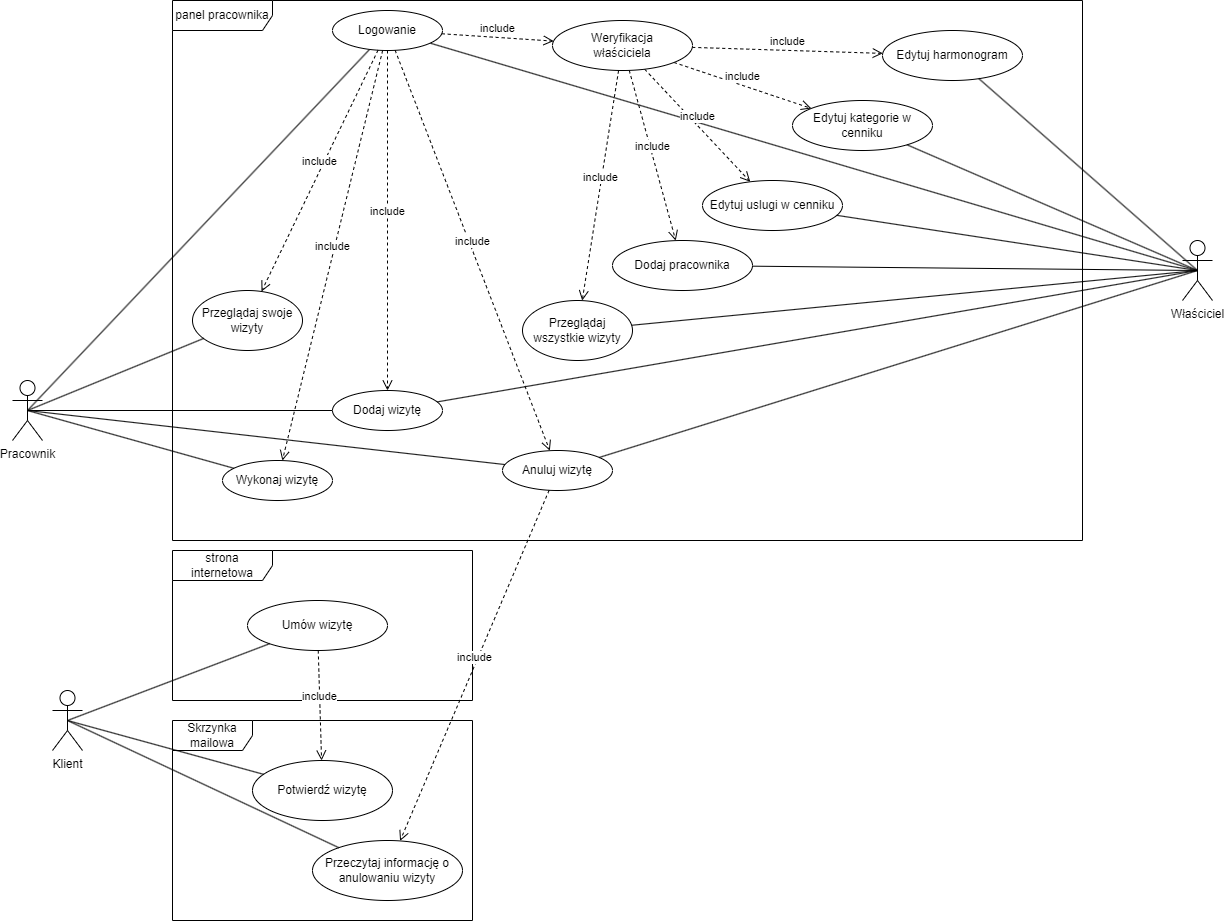

The diagram above was exported from draw.io. Its source (the exported page's mxGraphModel, read from the mxfile embedded in the PNG):
<mxGraphModel dx="1434" dy="768" grid="1" gridSize="10" guides="1" tooltips="1" connect="1" arrows="1" fold="1" page="1" pageScale="1" pageWidth="1169" pageHeight="827" math="0" shadow="0">
  <root>
    <mxCell id="0" />
    <mxCell id="1" parent="0" />
    <mxCell id="iSfJ8ThQdjmSCjIOqlOa-1" value="Właściciel" style="shape=umlActor;verticalLabelPosition=bottom;verticalAlign=top;html=1;" parent="1" vertex="1">
      <mxGeometry x="1240" y="270" width="30" height="60" as="geometry" />
    </mxCell>
    <mxCell id="iSfJ8ThQdjmSCjIOqlOa-2" value="Pracownik" style="shape=umlActor;verticalLabelPosition=bottom;verticalAlign=top;html=1;" parent="1" vertex="1">
      <mxGeometry x="70" y="410" width="30" height="60" as="geometry" />
    </mxCell>
    <mxCell id="iSfJ8ThQdjmSCjIOqlOa-4" value="Klient&lt;br&gt;" style="shape=umlActor;verticalLabelPosition=bottom;verticalAlign=top;html=1;" parent="1" vertex="1">
      <mxGeometry x="110" y="720" width="30" height="60" as="geometry" />
    </mxCell>
    <mxCell id="iSfJ8ThQdjmSCjIOqlOa-6" value="strona internetowa" style="shape=umlFrame;whiteSpace=wrap;html=1;pointerEvents=0;width=100;height=30;" parent="1" vertex="1">
      <mxGeometry x="230" y="580" width="300" height="150" as="geometry" />
    </mxCell>
    <mxCell id="iSfJ8ThQdjmSCjIOqlOa-7" value="panel pracownika" style="shape=umlFrame;whiteSpace=wrap;html=1;pointerEvents=0;width=100;height=30;" parent="1" vertex="1">
      <mxGeometry x="230" y="30" width="910" height="540" as="geometry" />
    </mxCell>
    <mxCell id="iSfJ8ThQdjmSCjIOqlOa-9" style="rounded=0;orthogonalLoop=1;jettySize=auto;html=1;entryX=0.5;entryY=0.5;entryDx=0;entryDy=0;entryPerimeter=0;endArrow=none;endFill=0;" parent="1" source="iSfJ8ThQdjmSCjIOqlOa-8" target="iSfJ8ThQdjmSCjIOqlOa-1" edge="1">
      <mxGeometry relative="1" as="geometry">
        <mxPoint x="467.7926738846809" y="70.26246219898235" as="sourcePoint" />
      </mxGeometry>
    </mxCell>
    <mxCell id="iSfJ8ThQdjmSCjIOqlOa-10" style="rounded=0;orthogonalLoop=1;jettySize=auto;html=1;entryX=0.5;entryY=0.5;entryDx=0;entryDy=0;entryPerimeter=0;endArrow=none;endFill=0;" parent="1" source="iSfJ8ThQdjmSCjIOqlOa-8" target="iSfJ8ThQdjmSCjIOqlOa-2" edge="1">
      <mxGeometry relative="1" as="geometry">
        <mxPoint x="483.09614357424016" y="76.29133094081362" as="sourcePoint" />
      </mxGeometry>
    </mxCell>
    <mxCell id="iSfJ8ThQdjmSCjIOqlOa-8" value="Logowanie" style="ellipse;whiteSpace=wrap;html=1;" parent="1" vertex="1">
      <mxGeometry x="390" y="40" width="110" height="40" as="geometry" />
    </mxCell>
    <mxCell id="iSfJ8ThQdjmSCjIOqlOa-12" value="Edytuj harmonogram" style="ellipse;whiteSpace=wrap;html=1;" parent="1" vertex="1">
      <mxGeometry x="940" y="60" width="140" height="50" as="geometry" />
    </mxCell>
    <mxCell id="iSfJ8ThQdjmSCjIOqlOa-13" style="rounded=0;orthogonalLoop=1;jettySize=auto;html=1;entryX=0.5;entryY=0.5;entryDx=0;entryDy=0;entryPerimeter=0;endArrow=none;endFill=0;" parent="1" source="iSfJ8ThQdjmSCjIOqlOa-12" target="iSfJ8ThQdjmSCjIOqlOa-1" edge="1">
      <mxGeometry relative="1" as="geometry">
        <mxPoint x="303" y="113" as="sourcePoint" />
        <mxPoint x="55" y="190" as="targetPoint" />
      </mxGeometry>
    </mxCell>
    <mxCell id="iSfJ8ThQdjmSCjIOqlOa-15" value="include&lt;br&gt;" style="html=1;verticalAlign=bottom;endArrow=open;dashed=1;endSize=8;elbow=vertical;rounded=0;" parent="1" source="iSfJ8ThQdjmSCjIOqlOa-42" target="iSfJ8ThQdjmSCjIOqlOa-12" edge="1">
      <mxGeometry relative="1" as="geometry">
        <mxPoint x="561.9649810652568" y="70.40845526311091" as="sourcePoint" />
        <mxPoint x="600" y="510" as="targetPoint" />
        <mxPoint as="offset" />
      </mxGeometry>
    </mxCell>
    <mxCell id="iSfJ8ThQdjmSCjIOqlOa-17" value="Edytuj uslugi w cenniku" style="ellipse;whiteSpace=wrap;html=1;" parent="1" vertex="1">
      <mxGeometry x="760" y="210" width="140" height="50" as="geometry" />
    </mxCell>
    <mxCell id="iSfJ8ThQdjmSCjIOqlOa-18" value="include&lt;br&gt;" style="html=1;verticalAlign=bottom;endArrow=open;dashed=1;endSize=8;elbow=vertical;rounded=0;" parent="1" source="iSfJ8ThQdjmSCjIOqlOa-42" target="iSfJ8ThQdjmSCjIOqlOa-17" edge="1">
      <mxGeometry relative="1" as="geometry">
        <mxPoint x="525.7138300703118" y="79.61687195972581" as="sourcePoint" />
        <mxPoint x="655" y="146" as="targetPoint" />
        <mxPoint as="offset" />
      </mxGeometry>
    </mxCell>
    <mxCell id="iSfJ8ThQdjmSCjIOqlOa-19" style="rounded=0;orthogonalLoop=1;jettySize=auto;html=1;entryX=0.5;entryY=0.5;entryDx=0;entryDy=0;entryPerimeter=0;endArrow=none;endFill=0;" parent="1" source="iSfJ8ThQdjmSCjIOqlOa-17" target="iSfJ8ThQdjmSCjIOqlOa-1" edge="1">
      <mxGeometry relative="1" as="geometry">
        <mxPoint x="651" y="159" as="sourcePoint" />
        <mxPoint x="55" y="190" as="targetPoint" />
      </mxGeometry>
    </mxCell>
    <mxCell id="iSfJ8ThQdjmSCjIOqlOa-21" value="Edytuj kategorie w cenniku" style="ellipse;whiteSpace=wrap;html=1;" parent="1" vertex="1">
      <mxGeometry x="850" y="130" width="140" height="50" as="geometry" />
    </mxCell>
    <mxCell id="iSfJ8ThQdjmSCjIOqlOa-22" style="rounded=0;orthogonalLoop=1;jettySize=auto;html=1;entryX=0.5;entryY=0.5;entryDx=0;entryDy=0;entryPerimeter=0;endArrow=none;endFill=0;" parent="1" source="iSfJ8ThQdjmSCjIOqlOa-21" target="iSfJ8ThQdjmSCjIOqlOa-1" edge="1">
      <mxGeometry relative="1" as="geometry">
        <mxPoint x="665" y="262" as="sourcePoint" />
        <mxPoint x="55" y="190" as="targetPoint" />
      </mxGeometry>
    </mxCell>
    <mxCell id="iSfJ8ThQdjmSCjIOqlOa-23" value="include&lt;br&gt;" style="html=1;verticalAlign=bottom;endArrow=open;dashed=1;endSize=8;elbow=vertical;rounded=0;" parent="1" source="iSfJ8ThQdjmSCjIOqlOa-42" target="iSfJ8ThQdjmSCjIOqlOa-21" edge="1">
      <mxGeometry relative="1" as="geometry">
        <mxPoint x="544.7800534289831" y="76.81458799051438" as="sourcePoint" />
        <mxPoint x="661" y="121" as="targetPoint" />
        <mxPoint as="offset" />
      </mxGeometry>
    </mxCell>
    <mxCell id="iSfJ8ThQdjmSCjIOqlOa-27" value="Anuluj wizytę" style="ellipse;whiteSpace=wrap;html=1;" parent="1" vertex="1">
      <mxGeometry x="560" y="480" width="110" height="40" as="geometry" />
    </mxCell>
    <mxCell id="iSfJ8ThQdjmSCjIOqlOa-28" value="Dodaj wizytę" style="ellipse;whiteSpace=wrap;html=1;direction=west;" parent="1" vertex="1">
      <mxGeometry x="390" y="420" width="110" height="40" as="geometry" />
    </mxCell>
    <mxCell id="iSfJ8ThQdjmSCjIOqlOa-29" value="Wykonaj wizytę" style="ellipse;whiteSpace=wrap;html=1;" parent="1" vertex="1">
      <mxGeometry x="280" y="490" width="110" height="40" as="geometry" />
    </mxCell>
    <mxCell id="iSfJ8ThQdjmSCjIOqlOa-30" value="include&lt;br&gt;" style="html=1;verticalAlign=bottom;endArrow=open;dashed=1;endSize=8;elbow=vertical;rounded=0;" parent="1" source="iSfJ8ThQdjmSCjIOqlOa-8" target="iSfJ8ThQdjmSCjIOqlOa-29" edge="1">
      <mxGeometry relative="1" as="geometry">
        <mxPoint x="501.1083555244959" y="79.35154454299072" as="sourcePoint" />
        <mxPoint x="690" y="570" as="targetPoint" />
        <mxPoint as="offset" />
      </mxGeometry>
    </mxCell>
    <mxCell id="iSfJ8ThQdjmSCjIOqlOa-31" value="include&lt;br&gt;" style="html=1;verticalAlign=bottom;endArrow=open;dashed=1;endSize=8;elbow=vertical;rounded=0;" parent="1" source="iSfJ8ThQdjmSCjIOqlOa-8" target="iSfJ8ThQdjmSCjIOqlOa-28" edge="1">
      <mxGeometry relative="1" as="geometry">
        <mxPoint x="508.4078666330852" y="79.85582339432221" as="sourcePoint" />
        <mxPoint x="700" y="580" as="targetPoint" />
        <mxPoint as="offset" />
      </mxGeometry>
    </mxCell>
    <mxCell id="iSfJ8ThQdjmSCjIOqlOa-32" value="include&lt;br&gt;" style="html=1;verticalAlign=bottom;endArrow=open;dashed=1;endSize=8;elbow=vertical;rounded=0;" parent="1" source="iSfJ8ThQdjmSCjIOqlOa-8" target="iSfJ8ThQdjmSCjIOqlOa-27" edge="1">
      <mxGeometry relative="1" as="geometry">
        <mxPoint x="515.8570387874752" y="79.9975717077541" as="sourcePoint" />
        <mxPoint x="630" y="480" as="targetPoint" />
        <mxPoint as="offset" />
      </mxGeometry>
    </mxCell>
    <mxCell id="iSfJ8ThQdjmSCjIOqlOa-33" style="rounded=0;orthogonalLoop=1;jettySize=auto;html=1;entryX=0.5;entryY=0.5;entryDx=0;entryDy=0;entryPerimeter=0;endArrow=none;endFill=0;" parent="1" source="iSfJ8ThQdjmSCjIOqlOa-29" target="iSfJ8ThQdjmSCjIOqlOa-2" edge="1">
      <mxGeometry relative="1" as="geometry">
        <mxPoint x="377" y="107" as="sourcePoint" />
        <mxPoint x="55" y="310" as="targetPoint" />
      </mxGeometry>
    </mxCell>
    <mxCell id="iSfJ8ThQdjmSCjIOqlOa-34" style="rounded=0;orthogonalLoop=1;jettySize=auto;html=1;entryX=0.5;entryY=0.5;entryDx=0;entryDy=0;entryPerimeter=0;endArrow=none;endFill=0;" parent="1" source="iSfJ8ThQdjmSCjIOqlOa-28" target="iSfJ8ThQdjmSCjIOqlOa-2" edge="1">
      <mxGeometry relative="1" as="geometry">
        <mxPoint x="264" y="359" as="sourcePoint" />
        <mxPoint x="55" y="310" as="targetPoint" />
      </mxGeometry>
    </mxCell>
    <mxCell id="iSfJ8ThQdjmSCjIOqlOa-35" style="rounded=0;orthogonalLoop=1;jettySize=auto;html=1;entryX=0.5;entryY=0.5;entryDx=0;entryDy=0;entryPerimeter=0;endArrow=none;endFill=0;" parent="1" source="iSfJ8ThQdjmSCjIOqlOa-27" target="iSfJ8ThQdjmSCjIOqlOa-2" edge="1">
      <mxGeometry relative="1" as="geometry">
        <mxPoint x="335" y="310" as="sourcePoint" />
        <mxPoint x="55" y="310" as="targetPoint" />
      </mxGeometry>
    </mxCell>
    <mxCell id="iSfJ8ThQdjmSCjIOqlOa-36" style="rounded=0;orthogonalLoop=1;jettySize=auto;html=1;entryX=0.5;entryY=0.5;entryDx=0;entryDy=0;entryPerimeter=0;endArrow=none;endFill=0;" parent="1" source="iSfJ8ThQdjmSCjIOqlOa-27" target="iSfJ8ThQdjmSCjIOqlOa-1" edge="1">
      <mxGeometry relative="1" as="geometry">
        <mxPoint x="423" y="266" as="sourcePoint" />
        <mxPoint x="55" y="310" as="targetPoint" />
      </mxGeometry>
    </mxCell>
    <mxCell id="iSfJ8ThQdjmSCjIOqlOa-37" value="Dodaj pracownika" style="ellipse;whiteSpace=wrap;html=1;" parent="1" vertex="1">
      <mxGeometry x="670" y="270" width="140" height="50" as="geometry" />
    </mxCell>
    <mxCell id="iSfJ8ThQdjmSCjIOqlOa-39" value="include&lt;br&gt;" style="html=1;verticalAlign=bottom;endArrow=open;dashed=1;endSize=8;elbow=vertical;rounded=0;" parent="1" source="iSfJ8ThQdjmSCjIOqlOa-42" target="iSfJ8ThQdjmSCjIOqlOa-37" edge="1">
      <mxGeometry relative="1" as="geometry">
        <mxPoint x="535.2589088161981" y="78.59379302308594" as="sourcePoint" />
        <mxPoint x="598" y="220" as="targetPoint" />
        <mxPoint as="offset" />
      </mxGeometry>
    </mxCell>
    <mxCell id="iSfJ8ThQdjmSCjIOqlOa-40" style="rounded=0;orthogonalLoop=1;jettySize=auto;html=1;entryX=0.5;entryY=0.5;entryDx=0;entryDy=0;entryPerimeter=0;endArrow=none;endFill=0;" parent="1" source="iSfJ8ThQdjmSCjIOqlOa-37" target="iSfJ8ThQdjmSCjIOqlOa-1" edge="1">
      <mxGeometry relative="1" as="geometry">
        <mxPoint x="543" y="218" as="sourcePoint" />
        <mxPoint x="65" y="170" as="targetPoint" />
      </mxGeometry>
    </mxCell>
    <mxCell id="iSfJ8ThQdjmSCjIOqlOa-41" style="rounded=0;orthogonalLoop=1;jettySize=auto;html=1;entryX=0.5;entryY=0.5;entryDx=0;entryDy=0;entryPerimeter=0;endArrow=none;endFill=0;" parent="1" source="iSfJ8ThQdjmSCjIOqlOa-28" target="iSfJ8ThQdjmSCjIOqlOa-1" edge="1">
      <mxGeometry relative="1" as="geometry">
        <mxPoint x="632" y="365" as="sourcePoint" />
        <mxPoint x="55" y="310" as="targetPoint" />
      </mxGeometry>
    </mxCell>
    <mxCell id="iSfJ8ThQdjmSCjIOqlOa-42" value="Weryfikacja&lt;br&gt;właściciela" style="ellipse;whiteSpace=wrap;html=1;" parent="1" vertex="1">
      <mxGeometry x="610" y="50" width="140" height="50" as="geometry" />
    </mxCell>
    <mxCell id="iSfJ8ThQdjmSCjIOqlOa-43" value="include&lt;br&gt;" style="html=1;verticalAlign=bottom;endArrow=open;dashed=1;endSize=8;elbow=vertical;rounded=0;" parent="1" source="iSfJ8ThQdjmSCjIOqlOa-8" target="iSfJ8ThQdjmSCjIOqlOa-42" edge="1">
      <mxGeometry relative="1" as="geometry">
        <mxPoint x="460" y="90" as="sourcePoint" />
        <mxPoint x="560" y="500" as="targetPoint" />
        <mxPoint as="offset" />
      </mxGeometry>
    </mxCell>
    <mxCell id="iSfJ8ThQdjmSCjIOqlOa-44" value="Przeglądaj swoje wizyty" style="ellipse;whiteSpace=wrap;html=1;" parent="1" vertex="1">
      <mxGeometry x="250" y="320" width="110" height="60" as="geometry" />
    </mxCell>
    <mxCell id="iSfJ8ThQdjmSCjIOqlOa-45" style="rounded=0;orthogonalLoop=1;jettySize=auto;html=1;entryX=0.5;entryY=0.5;entryDx=0;entryDy=0;entryPerimeter=0;endArrow=none;endFill=0;" parent="1" source="iSfJ8ThQdjmSCjIOqlOa-44" target="iSfJ8ThQdjmSCjIOqlOa-2" edge="1">
      <mxGeometry relative="1" as="geometry">
        <mxPoint x="400" y="450" as="sourcePoint" />
        <mxPoint x="95" y="450" as="targetPoint" />
      </mxGeometry>
    </mxCell>
    <mxCell id="iSfJ8ThQdjmSCjIOqlOa-46" value="include&lt;br&gt;" style="html=1;verticalAlign=bottom;endArrow=open;dashed=1;endSize=8;elbow=vertical;rounded=0;" parent="1" source="iSfJ8ThQdjmSCjIOqlOa-8" target="iSfJ8ThQdjmSCjIOqlOa-44" edge="1">
      <mxGeometry relative="1" as="geometry">
        <mxPoint x="450" y="90" as="sourcePoint" />
        <mxPoint x="350" y="500" as="targetPoint" />
        <mxPoint as="offset" />
      </mxGeometry>
    </mxCell>
    <mxCell id="iSfJ8ThQdjmSCjIOqlOa-47" value="Przeglądaj wszystkie wizyty" style="ellipse;whiteSpace=wrap;html=1;" parent="1" vertex="1">
      <mxGeometry x="580" y="330" width="110" height="60" as="geometry" />
    </mxCell>
    <mxCell id="iSfJ8ThQdjmSCjIOqlOa-48" style="rounded=0;orthogonalLoop=1;jettySize=auto;html=1;entryX=0.5;entryY=0.5;entryDx=0;entryDy=0;entryPerimeter=0;endArrow=none;endFill=0;" parent="1" source="iSfJ8ThQdjmSCjIOqlOa-47" target="iSfJ8ThQdjmSCjIOqlOa-1" edge="1">
      <mxGeometry relative="1" as="geometry">
        <mxPoint x="904" y="630" as="sourcePoint" />
        <mxPoint x="589" y="620" as="targetPoint" />
      </mxGeometry>
    </mxCell>
    <mxCell id="iSfJ8ThQdjmSCjIOqlOa-49" value="include&lt;br&gt;" style="html=1;verticalAlign=bottom;endArrow=open;dashed=1;endSize=8;elbow=vertical;rounded=0;" parent="1" source="iSfJ8ThQdjmSCjIOqlOa-42" target="iSfJ8ThQdjmSCjIOqlOa-47" edge="1">
      <mxGeometry relative="1" as="geometry">
        <mxPoint x="940" y="260" as="sourcePoint" />
        <mxPoint x="854" y="680" as="targetPoint" />
        <mxPoint as="offset" />
      </mxGeometry>
    </mxCell>
    <mxCell id="iSfJ8ThQdjmSCjIOqlOa-50" value="Umów wizytę" style="ellipse;whiteSpace=wrap;html=1;" parent="1" vertex="1">
      <mxGeometry x="305" y="630" width="140" height="50" as="geometry" />
    </mxCell>
    <mxCell id="iSfJ8ThQdjmSCjIOqlOa-51" style="rounded=0;orthogonalLoop=1;jettySize=auto;html=1;entryX=0.5;entryY=0.5;entryDx=0;entryDy=0;entryPerimeter=0;endArrow=none;endFill=0;" parent="1" source="iSfJ8ThQdjmSCjIOqlOa-50" target="iSfJ8ThQdjmSCjIOqlOa-4" edge="1">
      <mxGeometry relative="1" as="geometry">
        <mxPoint x="301" y="508" as="sourcePoint" />
        <mxPoint x="95" y="450" as="targetPoint" />
      </mxGeometry>
    </mxCell>
    <mxCell id="iSfJ8ThQdjmSCjIOqlOa-52" value="Skrzynka mailowa" style="shape=umlFrame;whiteSpace=wrap;html=1;pointerEvents=0;width=80;height=30;" parent="1" vertex="1">
      <mxGeometry x="230" y="750" width="300" height="200" as="geometry" />
    </mxCell>
    <mxCell id="iSfJ8ThQdjmSCjIOqlOa-53" value="Potwierdź wizytę" style="ellipse;whiteSpace=wrap;html=1;" parent="1" vertex="1">
      <mxGeometry x="310" y="790" width="140" height="60" as="geometry" />
    </mxCell>
    <mxCell id="iSfJ8ThQdjmSCjIOqlOa-54" value="include&lt;br&gt;" style="html=1;verticalAlign=bottom;endArrow=open;dashed=1;endSize=8;elbow=vertical;rounded=0;" parent="1" source="iSfJ8ThQdjmSCjIOqlOa-50" target="iSfJ8ThQdjmSCjIOqlOa-53" edge="1">
      <mxGeometry relative="1" as="geometry">
        <mxPoint x="450" y="90" as="sourcePoint" />
        <mxPoint x="350" y="500" as="targetPoint" />
        <mxPoint as="offset" />
      </mxGeometry>
    </mxCell>
    <mxCell id="iSfJ8ThQdjmSCjIOqlOa-55" style="rounded=0;orthogonalLoop=1;jettySize=auto;html=1;entryX=0.5;entryY=0.5;entryDx=0;entryDy=0;entryPerimeter=0;endArrow=none;endFill=0;" parent="1" source="iSfJ8ThQdjmSCjIOqlOa-53" target="iSfJ8ThQdjmSCjIOqlOa-4" edge="1">
      <mxGeometry relative="1" as="geometry">
        <mxPoint x="337" y="683" as="sourcePoint" />
        <mxPoint x="135" y="760" as="targetPoint" />
      </mxGeometry>
    </mxCell>
    <mxCell id="iSfJ8ThQdjmSCjIOqlOa-57" value="Przeczytaj informację o anulowaniu wizyty" style="ellipse;whiteSpace=wrap;html=1;" parent="1" vertex="1">
      <mxGeometry x="370" y="870" width="150" height="60" as="geometry" />
    </mxCell>
    <mxCell id="iSfJ8ThQdjmSCjIOqlOa-58" style="rounded=0;orthogonalLoop=1;jettySize=auto;html=1;entryX=0.5;entryY=0.5;entryDx=0;entryDy=0;entryPerimeter=0;endArrow=none;endFill=0;" parent="1" source="iSfJ8ThQdjmSCjIOqlOa-57" target="iSfJ8ThQdjmSCjIOqlOa-4" edge="1">
      <mxGeometry relative="1" as="geometry">
        <mxPoint x="331" y="814" as="sourcePoint" />
        <mxPoint x="135" y="760" as="targetPoint" />
      </mxGeometry>
    </mxCell>
    <mxCell id="iSfJ8ThQdjmSCjIOqlOa-59" value="include&lt;br&gt;" style="html=1;verticalAlign=bottom;endArrow=open;dashed=1;endSize=8;elbow=vertical;rounded=0;" parent="1" source="iSfJ8ThQdjmSCjIOqlOa-27" target="iSfJ8ThQdjmSCjIOqlOa-57" edge="1">
      <mxGeometry relative="1" as="geometry">
        <mxPoint x="386" y="690" as="sourcePoint" />
        <mxPoint x="389" y="800" as="targetPoint" />
        <mxPoint as="offset" />
      </mxGeometry>
    </mxCell>
  </root>
</mxGraphModel>